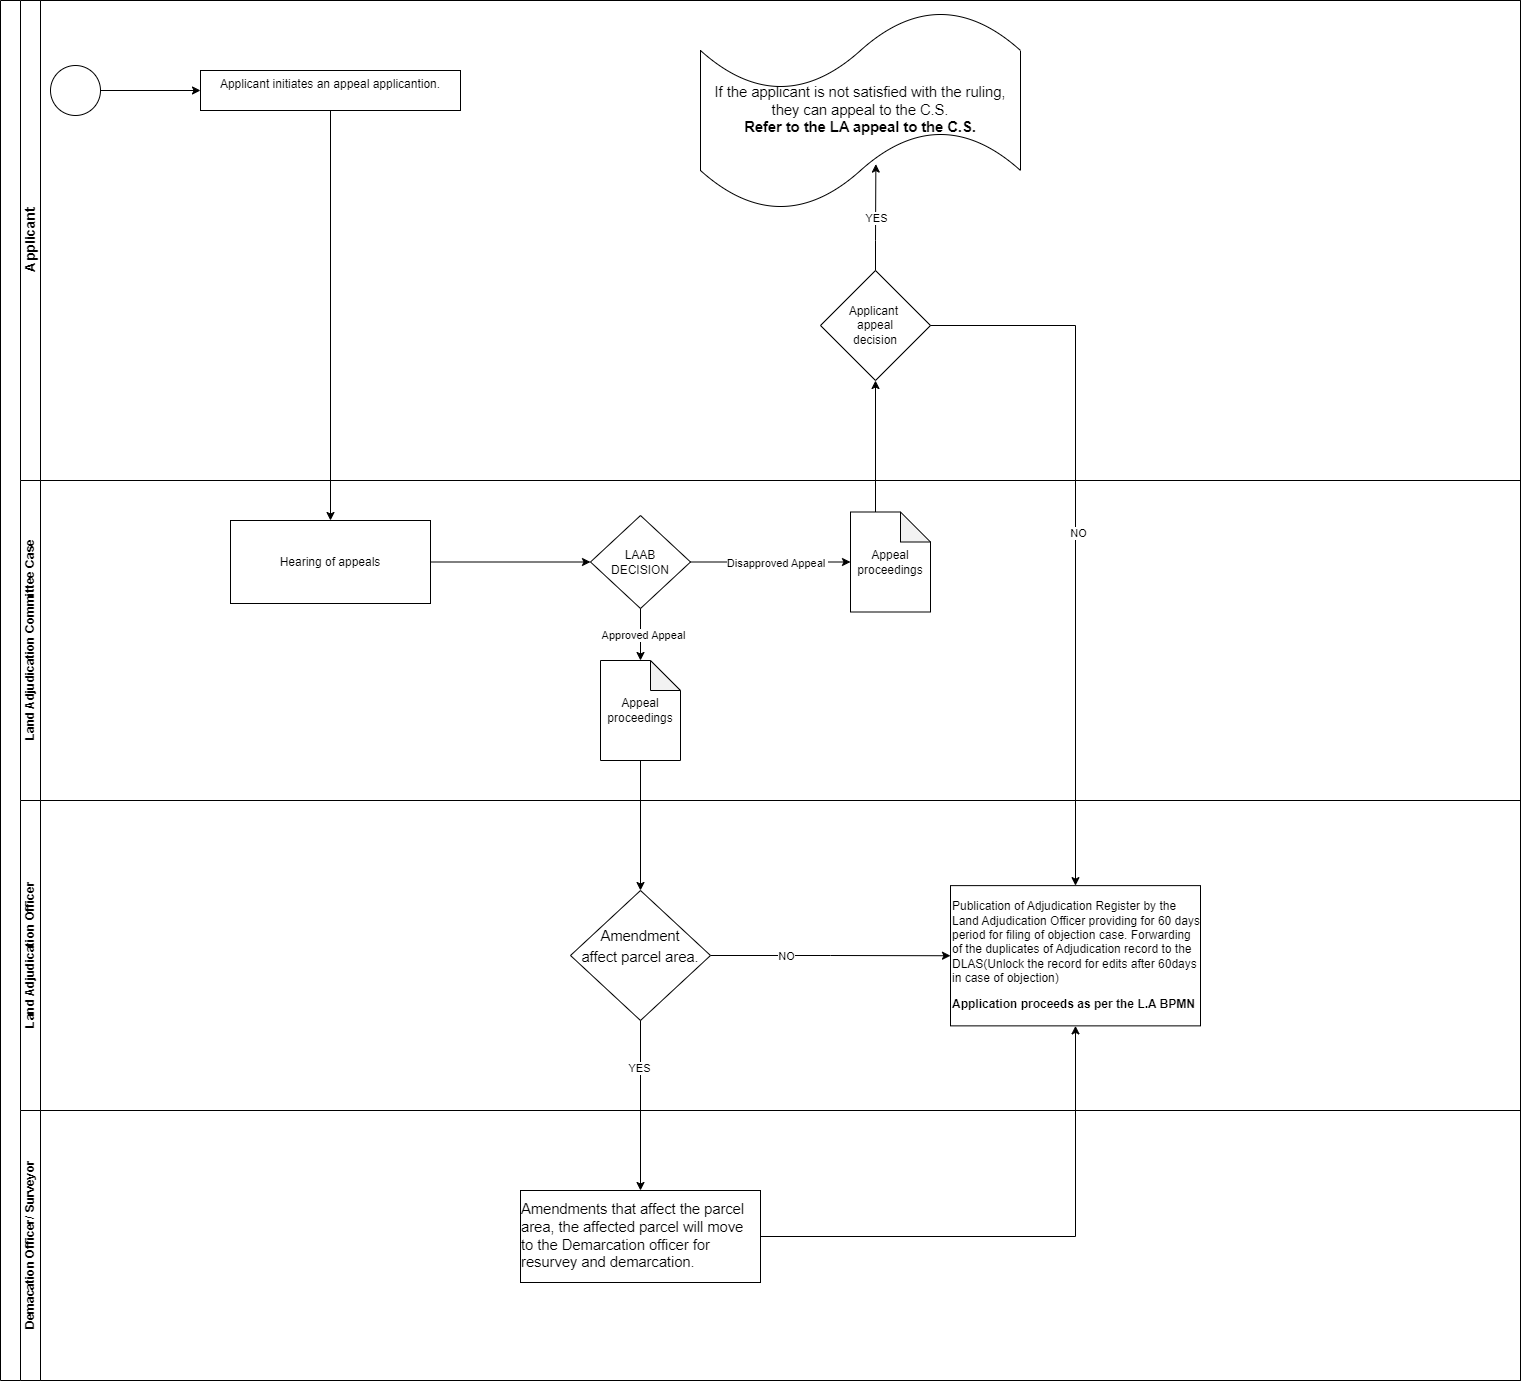

The diagram above was exported from draw.io. Its source (the exported page's mxGraphModel, read from the mxfile embedded in the PNG):
<mxGraphModel dx="2478" dy="869" grid="1" gridSize="10" guides="1" tooltips="1" connect="1" arrows="1" fold="1" page="1" pageScale="1" pageWidth="850" pageHeight="1100" math="0" shadow="0">
  <root>
    <mxCell id="0" />
    <mxCell id="1" parent="0" />
    <mxCell id="PWkDMcdENuoziB6zupQ7-1" value="" style="swimlane;html=1;childLayout=stackLayout;resizeParent=1;resizeParentMax=0;horizontal=0;startSize=20;horizontalStack=0;whiteSpace=wrap;" parent="1" vertex="1">
      <mxGeometry x="-80" y="40" width="1520" height="1380" as="geometry" />
    </mxCell>
    <mxCell id="PWkDMcdENuoziB6zupQ7-2" value="&lt;font style=&quot;font-size: 14px;&quot;&gt;Applicant&lt;/font&gt;" style="swimlane;html=1;startSize=20;horizontal=0;" parent="PWkDMcdENuoziB6zupQ7-1" vertex="1">
      <mxGeometry x="20" width="1500" height="480" as="geometry" />
    </mxCell>
    <mxCell id="mHXj7lTh05-mmO-GrigQ-4" style="edgeStyle=orthogonalEdgeStyle;rounded=0;orthogonalLoop=1;jettySize=auto;html=1;exitX=1;exitY=0.5;exitDx=0;exitDy=0;exitPerimeter=0;entryX=0;entryY=0.5;entryDx=0;entryDy=0;" parent="PWkDMcdENuoziB6zupQ7-2" source="PWkDMcdENuoziB6zupQ7-4" target="PWkDMcdENuoziB6zupQ7-8" edge="1">
      <mxGeometry relative="1" as="geometry" />
    </mxCell>
    <mxCell id="PWkDMcdENuoziB6zupQ7-4" value="" style="points=[[0.145,0.145,0],[0.5,0,0],[0.855,0.145,0],[1,0.5,0],[0.855,0.855,0],[0.5,1,0],[0.145,0.855,0],[0,0.5,0]];shape=mxgraph.bpmn.event;html=1;verticalLabelPosition=bottom;labelBackgroundColor=#ffffff;verticalAlign=top;align=center;perimeter=ellipsePerimeter;outlineConnect=0;aspect=fixed;outline=standard;symbol=general;" parent="PWkDMcdENuoziB6zupQ7-2" vertex="1">
      <mxGeometry x="30" y="65" width="50" height="50" as="geometry" />
    </mxCell>
    <mxCell id="PWkDMcdENuoziB6zupQ7-8" value="&lt;div style=&quot;&quot;&gt;&lt;span style=&quot;background-color: initial;&quot;&gt;Applicant initiates an appeal applicantion.&lt;/span&gt;&lt;/div&gt;" style="whiteSpace=wrap;html=1;verticalAlign=top;align=center;" parent="PWkDMcdENuoziB6zupQ7-2" vertex="1">
      <mxGeometry x="180" y="70" width="260" height="40" as="geometry" />
    </mxCell>
    <mxCell id="mHXj7lTh05-mmO-GrigQ-41" value="&lt;span id=&quot;docs-internal-guid-db0c2f5f-7fff-f415-b782-565040d1eb2e&quot;&gt;&lt;span style=&quot;font-size: 11pt; font-family: Arial, sans-serif; background-color: transparent; font-variant-numeric: normal; font-variant-east-asian: normal; font-variant-alternates: normal; font-variant-position: normal; vertical-align: baseline; white-space-collapse: preserve;&quot;&gt;If the applicant is not satisfied with the ruling, they can appeal to the C.S.&lt;/span&gt;&lt;/span&gt;&lt;div&gt;&lt;span&gt;&lt;span style=&quot;font-size: 11pt; font-family: Arial, sans-serif; background-color: transparent; font-variant-numeric: normal; font-variant-east-asian: normal; font-variant-alternates: normal; font-variant-position: normal; vertical-align: baseline; white-space-collapse: preserve;&quot;&gt;&lt;b&gt;Refer to the LA appeal to the C.S.&lt;/b&gt;&lt;/span&gt;&lt;/span&gt;&lt;/div&gt;" style="shape=tape;whiteSpace=wrap;html=1;" parent="PWkDMcdENuoziB6zupQ7-2" vertex="1">
      <mxGeometry x="680" y="10" width="320" height="200" as="geometry" />
    </mxCell>
    <mxCell id="mHXj7lTh05-mmO-GrigQ-47" value="Applicant&amp;nbsp;&lt;div&gt;appeal&lt;div&gt;decision&lt;/div&gt;&lt;/div&gt;" style="rhombus;whiteSpace=wrap;html=1;" parent="PWkDMcdENuoziB6zupQ7-2" vertex="1">
      <mxGeometry x="800" y="270" width="110" height="110" as="geometry" />
    </mxCell>
    <mxCell id="mHXj7lTh05-mmO-GrigQ-55" style="edgeStyle=orthogonalEdgeStyle;rounded=0;orthogonalLoop=1;jettySize=auto;html=1;exitX=0.5;exitY=0;exitDx=0;exitDy=0;entryX=0.548;entryY=0.768;entryDx=0;entryDy=0;entryPerimeter=0;" parent="PWkDMcdENuoziB6zupQ7-2" source="mHXj7lTh05-mmO-GrigQ-47" target="mHXj7lTh05-mmO-GrigQ-41" edge="1">
      <mxGeometry relative="1" as="geometry" />
    </mxCell>
    <mxCell id="mHXj7lTh05-mmO-GrigQ-56" value="YES" style="edgeLabel;html=1;align=center;verticalAlign=middle;resizable=0;points=[];" parent="mHXj7lTh05-mmO-GrigQ-55" vertex="1" connectable="0">
      <mxGeometry x="-0.0133" relative="1" as="geometry">
        <mxPoint as="offset" />
      </mxGeometry>
    </mxCell>
    <mxCell id="PWkDMcdENuoziB6zupQ7-18" value="Land Adjudication Committee Case" style="swimlane;html=1;startSize=20;horizontal=0;" parent="PWkDMcdENuoziB6zupQ7-1" vertex="1">
      <mxGeometry x="20" y="480" width="1500" height="320" as="geometry" />
    </mxCell>
    <mxCell id="mHXj7lTh05-mmO-GrigQ-11" style="edgeStyle=orthogonalEdgeStyle;rounded=0;orthogonalLoop=1;jettySize=auto;html=1;exitX=1;exitY=0.5;exitDx=0;exitDy=0;entryX=0;entryY=0.5;entryDx=0;entryDy=0;" parent="PWkDMcdENuoziB6zupQ7-18" source="PWkDMcdENuoziB6zupQ7-28" target="mHXj7lTh05-mmO-GrigQ-8" edge="1">
      <mxGeometry relative="1" as="geometry" />
    </mxCell>
    <mxCell id="PWkDMcdENuoziB6zupQ7-28" value="Hearing of appeals" style="whiteSpace=wrap;html=1;" parent="PWkDMcdENuoziB6zupQ7-18" vertex="1">
      <mxGeometry x="210" y="40" width="200" height="83" as="geometry" />
    </mxCell>
    <mxCell id="mHXj7lTh05-mmO-GrigQ-8" value="LAAB&lt;div&gt;DECISION&lt;/div&gt;" style="rhombus;whiteSpace=wrap;html=1;" parent="PWkDMcdENuoziB6zupQ7-18" vertex="1">
      <mxGeometry x="570" y="35" width="100" height="93" as="geometry" />
    </mxCell>
    <mxCell id="mHXj7lTh05-mmO-GrigQ-24" value="Appeal proceedings" style="shape=note;whiteSpace=wrap;html=1;backgroundOutline=1;darkOpacity=0.05;" parent="PWkDMcdENuoziB6zupQ7-18" vertex="1">
      <mxGeometry x="830" y="31.5" width="80" height="100" as="geometry" />
    </mxCell>
    <mxCell id="mHXj7lTh05-mmO-GrigQ-27" style="edgeStyle=orthogonalEdgeStyle;rounded=0;orthogonalLoop=1;jettySize=auto;html=1;exitX=1;exitY=0.5;exitDx=0;exitDy=0;entryX=0;entryY=0.5;entryDx=0;entryDy=0;entryPerimeter=0;" parent="PWkDMcdENuoziB6zupQ7-18" source="mHXj7lTh05-mmO-GrigQ-8" target="mHXj7lTh05-mmO-GrigQ-24" edge="1">
      <mxGeometry relative="1" as="geometry" />
    </mxCell>
    <mxCell id="mHXj7lTh05-mmO-GrigQ-30" value="Disapproved Appeal&amp;nbsp;" style="edgeLabel;html=1;align=center;verticalAlign=middle;resizable=0;points=[];" parent="mHXj7lTh05-mmO-GrigQ-27" vertex="1" connectable="0">
      <mxGeometry x="0.0736" y="-1" relative="1" as="geometry">
        <mxPoint as="offset" />
      </mxGeometry>
    </mxCell>
    <mxCell id="mHXj7lTh05-mmO-GrigQ-29" value="Appeal proceedings" style="shape=note;whiteSpace=wrap;html=1;backgroundOutline=1;darkOpacity=0.05;" parent="PWkDMcdENuoziB6zupQ7-18" vertex="1">
      <mxGeometry x="580" y="180" width="80" height="100" as="geometry" />
    </mxCell>
    <mxCell id="mHXj7lTh05-mmO-GrigQ-31" style="edgeStyle=orthogonalEdgeStyle;rounded=0;orthogonalLoop=1;jettySize=auto;html=1;exitX=0.5;exitY=1;exitDx=0;exitDy=0;entryX=0.5;entryY=0;entryDx=0;entryDy=0;entryPerimeter=0;" parent="PWkDMcdENuoziB6zupQ7-18" source="mHXj7lTh05-mmO-GrigQ-8" target="mHXj7lTh05-mmO-GrigQ-29" edge="1">
      <mxGeometry relative="1" as="geometry" />
    </mxCell>
    <mxCell id="mHXj7lTh05-mmO-GrigQ-33" value="Approved Appeal" style="edgeLabel;html=1;align=center;verticalAlign=middle;resizable=0;points=[];" parent="mHXj7lTh05-mmO-GrigQ-31" vertex="1" connectable="0">
      <mxGeometry x="0.0054" y="2" relative="1" as="geometry">
        <mxPoint as="offset" />
      </mxGeometry>
    </mxCell>
    <mxCell id="PWkDMcdENuoziB6zupQ7-33" value="Land Adjudication Officer" style="swimlane;html=1;startSize=20;horizontal=0;" parent="PWkDMcdENuoziB6zupQ7-1" vertex="1">
      <mxGeometry x="20" y="800" width="1500" height="310" as="geometry" />
    </mxCell>
    <mxCell id="mHXj7lTh05-mmO-GrigQ-20" style="edgeStyle=orthogonalEdgeStyle;rounded=0;orthogonalLoop=1;jettySize=auto;html=1;exitX=1;exitY=0.5;exitDx=0;exitDy=0;entryX=0;entryY=0.5;entryDx=0;entryDy=0;" parent="PWkDMcdENuoziB6zupQ7-33" source="mHXj7lTh05-mmO-GrigQ-57" target="mHXj7lTh05-mmO-GrigQ-19" edge="1">
      <mxGeometry relative="1" as="geometry">
        <mxPoint x="737.5" y="220.25" as="sourcePoint" />
      </mxGeometry>
    </mxCell>
    <mxCell id="mHXj7lTh05-mmO-GrigQ-58" value="NO" style="edgeLabel;html=1;align=center;verticalAlign=middle;resizable=0;points=[];" parent="mHXj7lTh05-mmO-GrigQ-20" vertex="1" connectable="0">
      <mxGeometry x="-0.3772" relative="1" as="geometry">
        <mxPoint as="offset" />
      </mxGeometry>
    </mxCell>
    <mxCell id="mHXj7lTh05-mmO-GrigQ-19" value="&lt;p class=&quot;MsoNormal&quot;&gt;&lt;span lang=&quot;EN-GB&quot;&gt;Publication of Adjudication Register by the Land Adjudication Officer providing for 60 days period for filing of objection case. Forwarding of the duplicates of Adjudication record to the DLAS(Unlock the record for edits after 60days in case of objection)&lt;/span&gt;&lt;/p&gt;&lt;p class=&quot;MsoNormal&quot;&gt;&lt;span lang=&quot;EN-GB&quot;&gt;&lt;b&gt;Application proceeds as per the L.A BPMN&lt;/b&gt;&lt;/span&gt;&lt;/p&gt;" style="rounded=0;whiteSpace=wrap;html=1;align=left;" parent="PWkDMcdENuoziB6zupQ7-33" vertex="1">
      <mxGeometry x="930" y="85.12" width="250" height="140.25" as="geometry" />
    </mxCell>
    <mxCell id="mHXj7lTh05-mmO-GrigQ-57" value="&lt;p style=&quot;line-height: 1.38; margin-top: 0pt; margin-bottom: 0pt;&quot; dir=&quot;ltr&quot;&gt;&lt;span style=&quot;font-size: 11pt; font-family: Arial, sans-serif; background-color: transparent; font-variant-numeric: normal; font-variant-east-asian: normal; font-variant-alternates: normal; font-variant-position: normal; vertical-align: baseline; white-space-collapse: preserve;&quot;&gt;Amendment&lt;/span&gt;&lt;/p&gt;&lt;p style=&quot;line-height: 1.38; margin-top: 0pt; margin-bottom: 0pt;&quot; dir=&quot;ltr&quot;&gt;&lt;span style=&quot;font-size: 11pt; font-family: Arial, sans-serif; background-color: transparent; font-variant-numeric: normal; font-variant-east-asian: normal; font-variant-alternates: normal; font-variant-position: normal; vertical-align: baseline; white-space-collapse: preserve;&quot;&gt;affect parcel area.&lt;/span&gt;&lt;/p&gt;&lt;div&gt;&lt;span style=&quot;font-size: 11pt; font-family: Arial, sans-serif; background-color: transparent; font-variant-numeric: normal; font-variant-east-asian: normal; font-variant-alternates: normal; font-variant-position: normal; vertical-align: baseline; white-space-collapse: preserve;&quot;&gt;&lt;br&gt;&lt;/span&gt;&lt;/div&gt;" style="rhombus;whiteSpace=wrap;html=1;" parent="PWkDMcdENuoziB6zupQ7-33" vertex="1">
      <mxGeometry x="550" y="90" width="140" height="130" as="geometry" />
    </mxCell>
    <mxCell id="PWkDMcdENuoziB6zupQ7-43" value="Demacation Officer/ Surveyor" style="swimlane;html=1;startSize=20;horizontal=0;" parent="PWkDMcdENuoziB6zupQ7-1" vertex="1">
      <mxGeometry x="20" y="1110" width="1500" height="270" as="geometry" />
    </mxCell>
    <mxCell id="PWkDMcdENuoziB6zupQ7-44" value="" style="edgeStyle=orthogonalEdgeStyle;rounded=0;orthogonalLoop=1;jettySize=auto;html=1;exitX=0.5;exitY=1;exitDx=0;exitDy=0;" parent="PWkDMcdENuoziB6zupQ7-43" edge="1">
      <mxGeometry relative="1" as="geometry">
        <mxPoint x="1880" y="166" as="targetPoint" />
      </mxGeometry>
    </mxCell>
    <mxCell id="PWkDMcdENuoziB6zupQ7-45" value="Rejects" style="edgeLabel;html=1;align=center;verticalAlign=middle;resizable=0;points=[];" parent="PWkDMcdENuoziB6zupQ7-44" vertex="1" connectable="0">
      <mxGeometry x="-0.2857" y="-3" relative="1" as="geometry">
        <mxPoint as="offset" />
      </mxGeometry>
    </mxCell>
    <mxCell id="PWkDMcdENuoziB6zupQ7-47" value="&lt;div style=&quot;text-align: left;&quot;&gt;&lt;span id=&quot;docs-internal-guid-d6d3c011-7fff-b26b-1240-02130e1e9896&quot;&gt;&lt;span style=&quot;font-size: 11pt; font-family: Arial, sans-serif; background-color: transparent; font-variant-numeric: normal; font-variant-east-asian: normal; font-variant-alternates: normal; font-variant-position: normal; vertical-align: baseline; white-space-collapse: preserve;&quot;&gt;Amendments that affect the parcel area, the affected parcel will move to the Demarcation officer for resurvey and demarcation.&lt;/span&gt;&lt;/span&gt;&lt;br&gt;&lt;/div&gt;" style="whiteSpace=wrap;html=1;" parent="PWkDMcdENuoziB6zupQ7-43" vertex="1">
      <mxGeometry x="500" y="80" width="240" height="92" as="geometry" />
    </mxCell>
    <mxCell id="mHXj7lTh05-mmO-GrigQ-7" style="edgeStyle=orthogonalEdgeStyle;rounded=0;orthogonalLoop=1;jettySize=auto;html=1;exitX=0.5;exitY=1;exitDx=0;exitDy=0;" parent="PWkDMcdENuoziB6zupQ7-1" source="PWkDMcdENuoziB6zupQ7-8" target="PWkDMcdENuoziB6zupQ7-28" edge="1">
      <mxGeometry relative="1" as="geometry" />
    </mxCell>
    <mxCell id="mHXj7lTh05-mmO-GrigQ-32" style="edgeStyle=orthogonalEdgeStyle;rounded=0;orthogonalLoop=1;jettySize=auto;html=1;exitX=0.5;exitY=1;exitDx=0;exitDy=0;exitPerimeter=0;" parent="PWkDMcdENuoziB6zupQ7-1" source="mHXj7lTh05-mmO-GrigQ-29" target="mHXj7lTh05-mmO-GrigQ-57" edge="1">
      <mxGeometry relative="1" as="geometry">
        <mxPoint x="640" y="980" as="targetPoint" />
      </mxGeometry>
    </mxCell>
    <mxCell id="mHXj7lTh05-mmO-GrigQ-35" style="edgeStyle=orthogonalEdgeStyle;rounded=0;orthogonalLoop=1;jettySize=auto;html=1;entryX=0.5;entryY=0;entryDx=0;entryDy=0;exitX=0.5;exitY=1;exitDx=0;exitDy=0;" parent="PWkDMcdENuoziB6zupQ7-1" source="mHXj7lTh05-mmO-GrigQ-57" target="PWkDMcdENuoziB6zupQ7-47" edge="1">
      <mxGeometry relative="1" as="geometry">
        <mxPoint x="270" y="890" as="sourcePoint" />
      </mxGeometry>
    </mxCell>
    <mxCell id="mHXj7lTh05-mmO-GrigQ-59" value="YES" style="edgeLabel;html=1;align=center;verticalAlign=middle;resizable=0;points=[];" parent="mHXj7lTh05-mmO-GrigQ-35" vertex="1" connectable="0">
      <mxGeometry x="-0.4471" y="-2" relative="1" as="geometry">
        <mxPoint as="offset" />
      </mxGeometry>
    </mxCell>
    <mxCell id="mHXj7lTh05-mmO-GrigQ-40" style="edgeStyle=orthogonalEdgeStyle;rounded=0;orthogonalLoop=1;jettySize=auto;html=1;exitX=1;exitY=0.5;exitDx=0;exitDy=0;entryX=0.5;entryY=1;entryDx=0;entryDy=0;" parent="PWkDMcdENuoziB6zupQ7-1" source="PWkDMcdENuoziB6zupQ7-47" target="mHXj7lTh05-mmO-GrigQ-19" edge="1">
      <mxGeometry relative="1" as="geometry" />
    </mxCell>
    <mxCell id="mHXj7lTh05-mmO-GrigQ-51" style="edgeStyle=orthogonalEdgeStyle;rounded=0;orthogonalLoop=1;jettySize=auto;html=1;exitX=0;exitY=0;exitDx=25;exitDy=0;exitPerimeter=0;entryX=0.5;entryY=1;entryDx=0;entryDy=0;" parent="PWkDMcdENuoziB6zupQ7-1" source="mHXj7lTh05-mmO-GrigQ-24" target="mHXj7lTh05-mmO-GrigQ-47" edge="1">
      <mxGeometry relative="1" as="geometry" />
    </mxCell>
    <mxCell id="mHXj7lTh05-mmO-GrigQ-52" style="edgeStyle=orthogonalEdgeStyle;rounded=0;orthogonalLoop=1;jettySize=auto;html=1;exitX=1;exitY=0.5;exitDx=0;exitDy=0;entryX=0.5;entryY=0;entryDx=0;entryDy=0;" parent="PWkDMcdENuoziB6zupQ7-1" source="mHXj7lTh05-mmO-GrigQ-47" target="mHXj7lTh05-mmO-GrigQ-19" edge="1">
      <mxGeometry relative="1" as="geometry" />
    </mxCell>
    <mxCell id="mHXj7lTh05-mmO-GrigQ-53" value="NO" style="edgeLabel;html=1;align=center;verticalAlign=middle;resizable=0;points=[];" parent="mHXj7lTh05-mmO-GrigQ-52" vertex="1" connectable="0">
      <mxGeometry x="-0.0007" y="2" relative="1" as="geometry">
        <mxPoint as="offset" />
      </mxGeometry>
    </mxCell>
  </root>
</mxGraphModel>